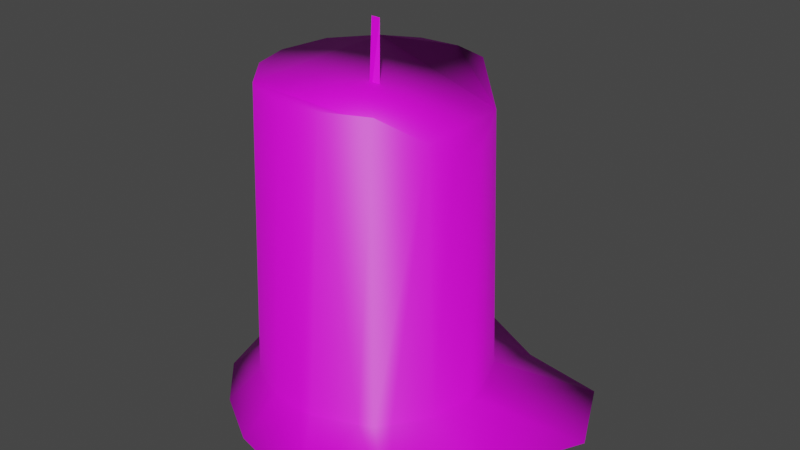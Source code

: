 # Source: candle.blend  (saved by Blender 2.93.20; exported with 4.5.12 LTS)
import bpy
from mathutils import Matrix  # noqa: F401  (used for matrix-valued properties, if any)

bpy.ops.wm.read_factory_settings(use_empty=True)
scene = bpy.context.scene
scene.name = 'Scene'

# ---- collections
col_collection = bpy.data.collections.new('Collection'); scene.collection.children.link(col_collection)

# ---- images (referenced by path relative to the original .blend; pixels are not part of the script)
import os
ASSET_DIR = os.environ.get("B2B_ASSET_DIR", "")  # directory of the original .blend (textures are referenced by path, not embedded)
HERE = os.path.dirname(os.path.abspath(__file__))  # packed textures are extracted next to this script under _unpacked/

def load_image(name, relpath, width, height, colorspace="sRGB"):
    """Load a texture the original file referenced (path relative to the .blend, or extracted next to this script)."""
    p = next((c for c in (os.path.join(HERE, relpath), os.path.join(ASSET_DIR, relpath)) if relpath and os.path.exists(c)), "")
    if p:
        img = bpy.data.images.load(p, check_existing=True)
        img.name = name
    else:  # same state as the original file: an image datablock whose file is absent (Cycles renders it pink)
        img = bpy.data.images.new(name, width, height)
        img.source = "FILE"
        img.filepath = "//" + (relpath or name)
    img.colorspace_settings.name = colorspace
    return img
img_candle_base = load_image('candle_base', '', 1024, 1024, 'sRGB')

# ---- materials (node trees are filled in below, after node groups)
mat_material_001 = bpy.data.materials.new('Material.001')
mat_material_001.use_transparent_shadow = False

# ---- material node trees
mat_material_001.use_nodes = True; mat_material_001.node_tree.nodes.clear()
_N = mat_material_001.node_tree.nodes; _L = mat_material_001.node_tree.links
n0 = _N.new('ShaderNodeBsdfPrincipled'); n0.name = 'Principled BSDF'; n0.location = (10, 300)
n0.distribution = 'GGX'
n0.subsurface_method = 'BURLEY'
n0.inputs[3].default_value = 1.45
n0.inputs[27].default_value = (0.0, 0.0, 0.0, 1.0)
n0.inputs[28].default_value = 1.0
n1 = _N.new('ShaderNodeOutputMaterial'); n1.name = 'Material Output'; n1.location = (300, 300)
n2 = _N.new('ShaderNodeTexImage'); n2.name = 'Image Texture'; n2.location = (-280, 260)
n2.image = img_candle_base
_L.new(n0.outputs[0], n1.inputs[0])
_L.new(n2.outputs[0], n0.inputs[0])
n1.is_active_output = True

# ---- world
world_world = bpy.data.worlds.new('World'); scene.world = world_world
world_world.use_nodes = True; world_world.node_tree.nodes.clear()
_N = world_world.node_tree.nodes; _L = world_world.node_tree.links
n0 = _N.new('ShaderNodeOutputWorld'); n0.name = 'World Output'; n0.location = (300, 300)
n1 = _N.new('ShaderNodeBackground'); n1.name = 'Background'; n1.location = (10, 300)
n1.inputs[0].default_value = (0.05088, 0.05088, 0.05088, 1.0)
_L.new(n1.outputs[0], n0.inputs[0])
n0.is_active_output = True
world_world.color = (0.05088, 0.05088, 0.05088)
world_world.use_sun_shadow = False
world_world.sun_shadow_jitter_overblur = 0.0

# ---- meshes
me_cylinder = bpy.data.meshes.new('Cylinder')
me_cylinder.from_pydata([(0.116, 0.9976, 1.968), (0.9511, 1.184, -0.003359), (0.4632, 0.8992, 1.963), (0.8493, 0.5715, 1.775), (1.75, 1.055, -0.003343), (2.082, 0.3369, -0.003394), (0.9808, 0.1951, 1.661), (0.993, -0.1562, 1.656), (1.606, -0.6196, -0.003343), (0.9236, -0.4316, 1.794), (1.354, -1.411, -0.00337), (0.6653, -0.7747, 1.962), (0.6479, -1.722, -0.003343), (0.2746, -0.966, 1.968), (-0.2419, -1.509, -0.003343), (-0.116, -0.9976, 1.968), (-0.7559, -1.201, -0.003343), (-0.5831, -0.8273, 1.968), (-1.164, -0.7736, -0.003343), (-0.8939, -0.4578, 1.968), (-1.372, -0.1311, -0.003343), (-1.001, -0.0809, 1.968), (-1.237, 0.5075, -0.003343), (-0.9252, 0.4105, 1.968), (-0.6864, 1.233, -0.003343), (-0.6234, 0.7874, 1.968), (0.234, 1.541, -0.003343), (-0.2746, 0.966, 1.968), (-0.0515, -0.01905, 1.701), (-0.07017, 0.05683, 2.262), (-0.0515, 0.06877, 1.701), (0.03632, 0.02486, 1.701), (0.01764, 0.05683, 2.262), (-1.102, -0.1125, 0.1262), (1.092, 0.01424, 0.126), (0.4989, 1.002, 0.1238), (-0.543, 0.9569, 0.1239), (-0.412, -1.01, 0.1282), (0.5747, -0.9246, 0.128), (-0.1871, 1.087, 0.1236), (-1.036, 0.4177, 0.1251), (-0.677, -0.8744, 0.1279), (0.174, -1.081, 0.1283), (1.007, -0.435, 0.1269), (0.6423, 0.8799, 0.1241), (-0.05625, 1.097, 0.1236), (1.039, 0.2917, 0.1254), (0.04226, -1.092, 0.1284), (0.8024, -0.7329, 0.1276), (1.088, 0.1541, 0.1257), (0.3826, 1.035, 0.1238), (-0.6599, 0.8971, 0.1241), (0.912, 0.6182, 0.1247), (-0.2545, -1.068, 0.1283), (0.7065, -0.8601, 0.1279), (-0.9747, -0.523, 0.1271)], [], [(0, 50, 45), (1, 44, 52, 4), (4, 52, 46, 5), (9, 48, 43), (13, 42, 38), (15, 53, 47), (17, 41, 37), (27, 39, 36), (29, 30, 28), (31, 28, 30), (0, 2, 35, 50), (1, 35, 44), (3, 6, 49, 46), (6, 7, 34, 49), (18, 16, 41, 55), (9, 11, 54, 48), (11, 13, 38, 54), (13, 15, 47, 42), (15, 17, 37, 53), (20, 18, 55, 33), (22, 20, 33, 40), (24, 22, 40, 51), (25, 27, 36, 51), (20, 22, 24, 26, 1, 4, 5, 8, 10, 12, 14, 16, 18), (6, 3, 2, 0, 27, 25, 23, 21, 19, 17, 15, 13, 11, 9, 7), (27, 0, 45, 39), (32, 31, 30, 29), (28, 31, 32, 29), (8, 5, 34, 43), (49, 34, 5), (48, 54, 10), (42, 47, 12), (33, 55, 19, 21), (51, 40, 23, 25), (39, 45, 26), (45, 50, 1, 26), (46, 52, 3), (38, 42, 12, 10), (37, 41, 16, 14), (50, 35, 1), (46, 49, 5), (55, 41, 17, 19), (54, 38, 10), (53, 37, 14), (40, 33, 21, 23), (51, 36, 24), (43, 34, 7, 9), (52, 44, 3), (43, 48, 10, 8), (47, 53, 14, 12), (36, 39, 26, 24), (44, 35, 2, 3)])
me_cylinder.polygons.foreach_set('use_smooth', [1, 1, 1, 1, 1, 1, 1, 1, 0, 0, 1, 1, 1, 1, 1, 1, 1, 1, 1, 1, 1, 1, 1, 1, 1, 1, 0, 0, 1, 1, 1, 1, 1, 1, 1, 1, 1, 1, 1, 1, 1, 1, 1, 1, 1, 1, 1, 1, 1, 1, 1, 1])
_uv = me_cylinder.uv_layers.new(name='UVMap')
_uv.uv.foreach_set('vector', [0.1346, 0.3384, 0.1732, 0.5689, 0.1081, 0.5688, 0.8328, 0.3364, 0.8241, 0.4378, 0.8064, 0.4379, 0.8061, 0.3363, 0.8061, 0.3363, 0.8064, 0.4379, 0.7555, 0.4379, 0.7291, 0.3362, 0.641, 0.6419, 0.6124, 0.4392, 0.6468, 0.439, 0.7288, 0.9977, 0.7109, 0.768, 0.7735, 0.7683, 0.6646, 0.9976, 0.6478, 0.768, 0.6912, 0.768, 0.604, 0.9979, 0.5993, 0.7682, 0.6292, 0.7681, 0.07093, 0.3386, 0.0887, 0.5689, 0.03807, 0.5693, 0.2529, 0.4388, 0.24, 0.341, 0.2658, 0.3384, 0.266, 0.4572, 0.24, 0.4702, 0.24, 0.4442, 0.1346, 0.3384, 0.1927, 0.3401, 0.1909, 0.5692, 0.1732, 0.5689, 0.1901, 0.6703, 0.1909, 0.5692, 0.2056, 0.5648, 0.807, 0.6363, 0.7444, 0.6169, 0.7346, 0.4377, 0.7555, 0.4379, 0.7444, 0.6169, 0.6864, 0.6169, 0.7136, 0.4381, 0.7346, 0.4377, 0.3977, 0.668, 0.3454, 0.6683, 0.3467, 0.5664, 0.3993, 0.5662, 0.641, 0.6419, 0.5966, 0.6619, 0.5974, 0.4368, 0.6124, 0.4392, 0.7969, 0.9945, 0.7288, 0.9977, 0.7735, 0.7683, 0.7944, 0.7676, 0.7288, 0.9977, 0.6646, 0.9976, 0.6912, 0.768, 0.7109, 0.768, 0.6646, 0.9976, 0.604, 0.9979, 0.6292, 0.7681, 0.6478, 0.768, 0.4604, 0.6678, 0.3977, 0.668, 0.3993, 0.5662, 0.4622, 0.5662, 0.537, 0.668, 0.4604, 0.6678, 0.4622, 0.5662, 0.5393, 0.5665, 0.5925, 0.6684, 0.537, 0.668, 0.5393, 0.5665, 0.5925, 0.5671, 0.01592, 0.3392, 0.07093, 0.3386, 0.03807, 0.5693, 0.02127, 0.5694, 0.567, 0.3184, 0.4894, 0.3303, 0.4007, 0.2962, 0.3498, 0.2329, 0.3403, 0.1391, 0.373, 0.06186, 0.4374, 0.01556, 0.5174, 0.002032, 0.5928, 0.03097, 0.6525, 0.1012, 0.6662, 0.1641, 0.6548, 0.2275, 0.6199, 0.2817, 0.1839, 0.3343, 0.1188, 0.3297, 0.04771, 0.2827, 0.01571, 0.2327, 0.002032, 0.1699, 0.01348, 0.1066, 0.06001, 0.04332, 0.132, 0.005797, 0.1964, 0.004622, 0.2675, 0.03783, 0.3184, 0.101, 0.3321, 0.1638, 0.3206, 0.2343, 0.2812, 0.2953, 0.2397, 0.3181, 0.07093, 0.3386, 0.1346, 0.3384, 0.1081, 0.5688, 0.0887, 0.5689, 0.3256, 0.34, 0.3256, 0.4389, 0.2997, 0.4373, 0.2997, 0.3384, 0.3254, 0.5417, 0.2997, 0.5428, 0.2997, 0.4441, 0.3254, 0.443, 0.6497, 0.3363, 0.7291, 0.3362, 0.7136, 0.4381, 0.6468, 0.439, 0.7346, 0.4377, 0.7136, 0.4381, 0.7291, 0.3362, 0.6124, 0.4392, 0.5974, 0.4368, 0.5978, 0.3365, 0.7109, 0.768, 0.6912, 0.768, 0.703, 0.666, 0.4622, 0.5662, 0.3993, 0.5662, 0.4031, 0.3363, 0.4662, 0.3362, 0.5925, 0.5671, 0.5393, 0.5665, 0.5445, 0.3364, 0.5925, 0.3367, 0.0887, 0.5689, 0.1081, 0.5688, 0.09651, 0.6701, 0.1081, 0.5688, 0.1732, 0.5689, 0.1901, 0.6703, 0.09651, 0.6701, 0.7555, 0.4379, 0.8064, 0.4379, 0.807, 0.6363, 0.7735, 0.7683, 0.7109, 0.768, 0.703, 0.666, 0.7933, 0.6665, 0.6292, 0.7681, 0.5993, 0.7682, 0.5973, 0.6663, 0.6404, 0.666, 0.1732, 0.5689, 0.1909, 0.5692, 0.1901, 0.6703, 0.7555, 0.4379, 0.7346, 0.4377, 0.7291, 0.3362, 0.3993, 0.5662, 0.3467, 0.5664, 0.3495, 0.3366, 0.4031, 0.3363, 0.7944, 0.7676, 0.7735, 0.7683, 0.7933, 0.6665, 0.6478, 0.768, 0.6292, 0.7681, 0.6404, 0.666, 0.5393, 0.5665, 0.4622, 0.5662, 0.4662, 0.3362, 0.5445, 0.3364, 0.02127, 0.5694, 0.03807, 0.5693, 0.02362, 0.6707, 0.6468, 0.439, 0.7136, 0.4381, 0.6864, 0.6169, 0.641, 0.6419, 0.8064, 0.4379, 0.8241, 0.4378, 0.807, 0.6363, 0.6468, 0.439, 0.6124, 0.4392, 0.5978, 0.3365, 0.6497, 0.3363, 0.6912, 0.768, 0.6478, 0.768, 0.6404, 0.666, 0.703, 0.666, 0.03807, 0.5693, 0.0887, 0.5689, 0.09651, 0.6701, 0.02362, 0.6707, 0.2056, 0.5648, 0.1909, 0.5692, 0.1927, 0.3401, 0.2359, 0.3583])
me_cylinder.materials.append(mat_material_001)
me_cylinder.use_remesh_fix_poles = True
me_cylinder.use_remesh_preserve_attributes = False
me_cylinder.use_paint_bone_selection = False
me_cylinder.use_paint_mask = True
me_cylinder.update()

# ---- objects
ob_cylinder = bpy.data.objects.new('Cylinder', me_cylinder)

# ---- transforms, parenting, visibility, modifiers, constraints
ob_cylinder.location = (0.0, 0.0, 0.0)
ob_cylinder.scale = (1.0, 1.0, 1.527)

# ---- collection membership
col_collection.objects.link(ob_cylinder)

# ---- scene / render settings (as saved in the file)
scene.frame_start = 1; scene.frame_end = 250; scene.frame_set(1)
scene.render.engine = 'BLENDER_EEVEE_NEXT'
scene.cycles.use_denoising = False
scene.cycles.samples = 128
scene.cycles.sampling_pattern = 'TABULATED_SOBOL'
scene.cycles.use_adaptive_sampling = False
scene.cycles.use_light_tree = False
scene.view_settings.view_transform = 'Filmic'
bpy.context.view_layer.update()

# ---- added for rendering (the .blend has no active camera and no usable light): camera, sun
cam_auto = bpy.data.cameras.new('AutoCamera')
cam_auto.lens = 50.0
cam_auto.sensor_width = 36.0
cam_auto.clip_end = 1000.0
ob_auto_camera = bpy.data.objects.new('AutoCamera', cam_auto)
scene.collection.objects.link(ob_auto_camera)
ob_auto_camera.location = (5.79233, -6.61526, 6.07387)
ob_auto_camera.rotation_euler = (1.09748, -7.21219e-08, 0.694738)
scene.camera = ob_auto_camera
light_auto_sun = bpy.data.lights.new('AutoSun', 'SUN')
light_auto_sun.energy = 3.0
light_auto_sun.angle = 0.0523599
ob_auto_sun = bpy.data.objects.new('AutoSun', light_auto_sun)
scene.collection.objects.link(ob_auto_sun)
ob_auto_sun.rotation_euler = (0.872665, 0.174533, 0.523599)
bpy.context.view_layer.update()
